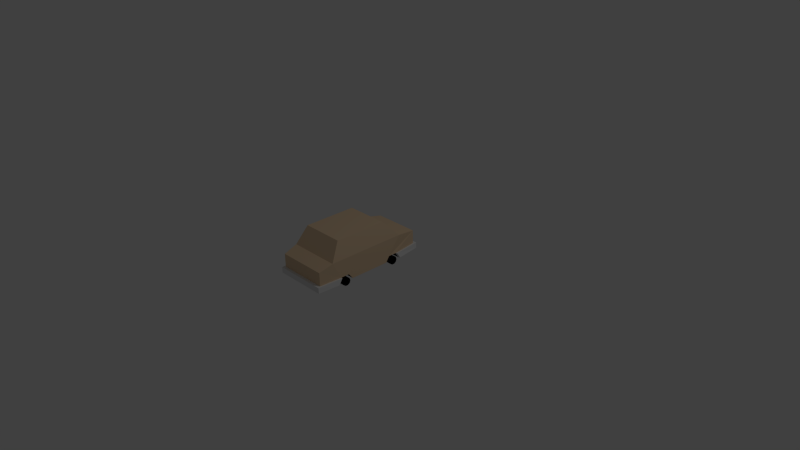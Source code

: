 # Source: CarLimo.blend  (saved by Blender 2.72.0; exported with 4.5.12 LTS)
import bpy
from mathutils import Matrix  # noqa: F401  (used for matrix-valued properties, if any)

bpy.ops.wm.read_factory_settings(use_empty=True)
scene = bpy.context.scene
scene.name = 'Scene'

# ---- collections
col_collection_1 = bpy.data.collections.new('Collection 1'); scene.collection.children.link(col_collection_1)

# ---- materials (node trees are filled in below, after node groups)
mat_blockc = bpy.data.materials.new('BlockC')
mat_blockc.alpha_threshold = 0.0
mat_blockc.use_transparent_shadow = False
mat_blockc.diffuse_color = (0.8, 0.5938, 0.3891, 1.0)
mat_blockc.roughness = 0.5
mat_bumper = bpy.data.materials.new('Bumper')
mat_bumper.alpha_threshold = 0.0
mat_bumper.use_transparent_shadow = False
mat_bumper.roughness = 0.5
mat_wheel = bpy.data.materials.new('Wheel')
mat_wheel.alpha_threshold = 0.0
mat_wheel.use_transparent_shadow = False
mat_wheel.diffuse_color = (0.0, 0.0, 0.0, 1.0)
mat_wheel.roughness = 0.5
mat_headlights = bpy.data.materials.new('HeadLights')
mat_headlights.alpha_threshold = 0.0
mat_headlights.use_transparent_shadow = False
mat_headlights.diffuse_color = (1.0, 1.0, 1.0, 1.0)
mat_headlights.roughness = 0.5

# ---- material node trees

# ---- world
world_world = bpy.data.worlds.new('World'); scene.world = world_world
world_world.color = (0.05088, 0.05088, 0.05088)
world_world.use_sun_shadow = False
world_world.sun_shadow_jitter_overblur = 0.0
world_world.cycles.sampling_method = 'MANUAL'
world_world.cycles.sample_map_resolution = 256

# ---- cameras
cam_camera = bpy.data.cameras.new('Camera')
cam_camera.clip_end = 100.0
cam_camera.lens = 35.0
cam_camera.sensor_width = 32.0
cam_camera.sensor_height = 18.0
cam_camera.ortho_scale = 7.314
cam_camera.dof.focus_distance = 0.0
cam_camera.dof.aperture_fstop = 128.0

# ---- lights
light_lamp = bpy.data.lights.new('Lamp', 'POINT')
light_lamp.transmission_factor = 0.0
light_lamp.cutoff_distance = 30.0
light_lamp.energy = 100.0
light_lamp.shadow_buffer_clip_start = 1.001
light_lamp.shadow_soft_size = 0.1
light_lamp.shadow_maximum_resolution = 0.006
light_lamp.use_absolute_resolution = True
light_lamp.cycles.use_multiple_importance_sampling = False

# ---- meshes
me_cube_002 = bpy.data.meshes.new('Cube.002')
me_cube_002.from_pydata([(0.2022, 0.255, 1.172), (0.2022, 0.255, 1.147), (0.1074, 0.255, 1.172), (0.1074, 0.255, 1.147), (0.08519, 0.2163, 1.172), (0.08519, 0.2163, 1.147), (0.1074, 0.165, 1.172), (0.1074, 0.165, 1.147), (0.2022, 0.165, 1.172), (0.2022, 0.165, 1.147), (0.2558, 0.165, 1.172), (0.2558, 0.165, 1.147), (0.278, 0.2163, 1.172), (0.278, 0.2163, 1.147), (0.2558, 0.255, 1.172), (0.2558, 0.255, 1.147), (-0.3077, 0.05127, 1.154), (-0.3347, 0.05128, -0.3897), (-0.3077, 0.3083, 1.154), (-0.3347, 0.3047, -0.3897), (0.3347, 0.05128, -0.3897), (0.3076, 0.05127, 1.154), (0.3347, 0.3047, -0.3897), (0.3076, 0.3083, 1.154), (-0.3512, 0.3613, 0.8722), (-0.3512, 0.3613, -0.1997), (-0.2864, 0.595, 0.6536), (-0.2864, 0.595, -0.05704), (0.3512, 0.3613, -0.1997), (0.3512, 0.3613, 0.8722), (0.2864, 0.595, -0.05704), (0.2864, 0.595, 0.6536), (-0.3512, 0.05128, -0.1255), (-0.3512, 0.05128, 0.854), (-0.3512, 0.05128, 0.09896), (-0.3512, 0.05128, 0.6464), (-0.3512, 0.1273, -0.07562), (-0.3512, 0.1273, 0.04212), (-0.3512, 0.1273, 0.808), (-0.3512, 0.1271, 0.697), (0.231, 0.05128, 0.854), (0.3512, 0.05128, 0.854), (0.3512, 0.05128, 0.6418), (0.3512, 0.05128, 0.09897), (0.3512, 0.05128, -0.1255), (0.3512, 0.1273, 0.808), (0.3512, 0.1273, 0.6973), (0.3512, 0.1273, 0.04018), (0.3512, 0.1273, -0.07561), (-0.3004, 0.05124, 0.04628), (-0.3685, 0.05124, 0.04628), (-0.3004, 0.01903, 0.03539), (-0.3685, 0.01903, 0.03539), (-0.3004, -0.0008715, 0.006888), (-0.3685, -0.0008708, 0.006888), (-0.3004, -0.0008709, -0.02835), (-0.3685, -0.0008702, -0.02835), (-0.3004, 0.01903, -0.05685), (-0.3685, 0.01904, -0.05685), (-0.3004, 0.05124, -0.06774), (-0.3685, 0.05124, -0.06774), (-0.3004, 0.08345, -0.05685), (-0.3685, 0.08345, -0.05685), (-0.3004, 0.1034, -0.02834), (-0.3685, 0.1034, -0.02835), (-0.3004, 0.1034, 0.00689), (-0.3685, 0.1034, 0.00689), (-0.3004, 0.08345, 0.0354), (-0.3685, 0.08345, 0.0354), (-0.3004, 0.05127, 0.8074), (-0.3685, 0.05128, 0.8074), (-0.3004, 0.01777, 0.7965), (-0.3685, 0.01777, 0.7965), (-0.3004, -0.002935, 0.768), (-0.3685, -0.002934, 0.768), (-0.3004, -0.002934, 0.7327), (-0.3685, -0.002934, 0.7327), (-0.3004, 0.01777, 0.7042), (-0.3685, 0.01777, 0.7042), (-0.3004, 0.05128, 0.6933), (-0.3685, 0.05128, 0.6933), (-0.3004, 0.08478, 0.7042), (-0.3685, 0.08478, 0.7042), (-0.3004, 0.1055, 0.7327), (-0.3685, 0.1055, 0.7327), (-0.3004, 0.1055, 0.768), (-0.3685, 0.1055, 0.768), (-0.3004, 0.08478, 0.7965), (-0.3685, 0.08478, 0.7965), (0.3685, 0.04925, 0.04416), (0.3004, 0.04925, 0.04416), (0.3685, 0.01704, 0.03327), (0.3004, 0.01704, 0.03327), (0.3685, -0.002864, 0.004767), (0.3004, -0.002864, 0.004767), (0.3685, -0.002864, -0.03047), (0.3004, -0.002864, -0.03047), (0.3685, 0.01704, -0.05897), (0.3004, 0.01704, -0.05897), (0.3685, 0.04925, -0.06986), (0.3004, 0.04925, -0.06986), (0.3685, 0.08146, -0.05897), (0.3004, 0.08146, -0.05897), (0.3685, 0.1014, -0.03047), (0.3004, 0.1014, -0.03047), (0.3685, 0.1014, 0.004769), (0.3004, 0.1014, 0.004769), (0.3685, 0.08145, 0.03327), (0.3004, 0.08145, 0.03327), (0.3685, 0.05128, 0.8074), (0.3004, 0.05128, 0.8074), (0.3685, 0.01777, 0.7965), (0.3004, 0.01777, 0.7965), (0.3685, -0.002934, 0.768), (0.3004, -0.002934, 0.768), (0.3685, -0.002934, 0.7327), (0.3004, -0.002934, 0.7327), (0.3685, 0.01777, 0.7042), (0.3004, 0.01777, 0.7042), (0.3685, 0.05128, 0.6934), (0.3004, 0.05128, 0.6934), (0.3685, 0.08478, 0.7042), (0.3004, 0.08478, 0.7042), (0.3685, 0.1055, 0.7327), (0.3004, 0.1055, 0.7327), (0.3685, 0.1055, 0.768), (0.3004, 0.1055, 0.768), (0.3685, 0.08478, 0.7965), (0.3004, 0.08478, 0.7965), (0.2311, 0.1273, 0.04043), (0.2311, 0.1273, -0.07561), (0.2311, 0.05128, -0.1255), (0.2311, 0.05128, 0.09896), (-0.2311, 0.05128, -0.1255), (-0.2311, 0.1273, -0.07562), (-0.2311, 0.1273, 0.04172), (-0.2311, 0.05128, 0.09896), (0.2311, 0.05128, 0.6434), (0.231, 0.1273, 0.6973), (0.231, 0.1273, 0.808), (-0.2311, 0.1272, 0.697), (-0.231, 0.05128, 0.854), (-0.2311, 0.05128, 0.6446), (-0.231, 0.1273, 0.808), (-0.3077, 0.1273, 1.154), (0.3076, 0.1273, 1.154), (-0.3252, 0.05086, 1.194), (0.3252, 0.05086, 1.194), (-0.3735, 0.05169, 0.8649), (-0.3735, 0.1281, 0.8189), (0.3735, 0.05169, 0.8649), (0.3735, 0.1281, 0.8189), (-0.3252, 0.1279, 1.194), (0.3252, 0.1279, 1.194), (0.3347, 0.1273, -0.3897), (-0.3347, 0.1273, -0.3897), (-0.3558, 0.05108, -0.4293), (0.3558, 0.05108, -0.4293), (-0.3743, 0.05149, -0.1303), (-0.3743, 0.1277, -0.08033), (0.3743, 0.05149, -0.1303), (0.3743, 0.1277, -0.08033), (0.3554, 0.1276, -0.43), (-0.3554, 0.1276, -0.43), (-0.2022, 0.255, 1.172), (-0.2022, 0.255, 1.147), (-0.2558, 0.255, 1.172), (-0.2558, 0.255, 1.147), (-0.278, 0.2163, 1.172), (-0.278, 0.2163, 1.147), (-0.2558, 0.165, 1.172), (-0.2558, 0.165, 1.147), (-0.2022, 0.165, 1.172), (-0.2022, 0.165, 1.147), (-0.1074, 0.165, 1.172), (-0.1074, 0.165, 1.147), (-0.08519, 0.2163, 1.172), (-0.08519, 0.2163, 1.147), (-0.1074, 0.255, 1.172), (-0.1074, 0.255, 1.147)], [], [(0, 1, 3, 2), (2, 3, 5, 4), (4, 5, 7, 6), (6, 7, 9, 8), (8, 9, 11, 10), (10, 11, 13, 12), (14, 15, 1, 0), (12, 13, 15, 14), (0, 2, 4, 6, 8, 10, 12, 14), (24, 25, 36, 37, 34, 35, 39), (19, 22, 154, 155), (22, 19, 25, 28), (144, 38, 149, 152), (26, 27, 25, 24), (30, 31, 29, 28), (26, 31, 30, 27), (24, 29, 31, 26), (27, 30, 28, 25), (45, 145, 153, 151), (19, 155, 36, 25), (34, 136, 132, 43, 42, 137, 142, 35), (138, 46, 45, 139), (145, 144, 152, 153), (154, 48, 161, 162), (137, 42, 46, 138), (40, 139, 45, 41), (49, 50, 52, 51), (51, 52, 54, 53), (53, 54, 56, 55), (55, 56, 58, 57), (57, 58, 60, 59), (59, 60, 62, 61), (61, 62, 64, 63), (63, 64, 66, 65), (52, 50, 68, 66, 64, 62, 60, 58, 56, 54), (67, 68, 50, 49), (65, 66, 68, 67), (69, 70, 72, 71), (71, 72, 74, 73), (73, 74, 76, 75), (75, 76, 78, 77), (77, 78, 80, 79), (79, 80, 82, 81), (81, 82, 84, 83), (83, 84, 86, 85), (72, 70, 88, 86, 84, 82, 80, 78, 76, 74), (87, 88, 70, 69), (85, 86, 88, 87), (89, 90, 92, 91), (91, 92, 94, 93), (93, 94, 96, 95), (95, 96, 98, 97), (97, 98, 100, 99), (99, 100, 102, 101), (101, 102, 104, 103), (103, 104, 106, 105), (107, 108, 90, 89), (105, 106, 108, 107), (89, 91, 93, 95, 97, 99, 101, 103, 105, 107), (109, 110, 112, 111), (111, 112, 114, 113), (113, 114, 116, 115), (115, 116, 118, 117), (117, 118, 120, 119), (119, 120, 122, 121), (121, 122, 124, 123), (123, 124, 126, 125), (127, 128, 110, 109), (125, 126, 128, 127), (109, 111, 113, 115, 117, 119, 121, 123, 125, 127), (23, 29, 24, 18), (49, 51, 53, 55, 57, 59, 61, 63, 65, 67), (69, 71, 73, 75, 77, 79, 81, 83, 85, 87), (112, 110, 128, 126, 124, 122, 120, 118, 116, 114), (92, 90, 108, 106, 104, 102, 100, 98, 96, 94), (28, 29, 46, 42, 43, 47, 48), (32, 133, 134, 36), (36, 134, 135, 37), (34, 37, 135, 136), (44, 131, 133, 32, 17, 20), (33, 141, 40, 41, 21, 16), (132, 129, 47, 43), (131, 44, 48, 130), (130, 48, 47, 129), (131, 132, 136, 133), (39, 140, 143, 38), (35, 142, 140, 39), (33, 38, 143, 141), (40, 141, 142, 137), (143, 140, 142, 141), (138, 139, 40, 137), (131, 130, 129, 132), (136, 135, 134, 133), (38, 144, 18), (45, 23, 145), (144, 145, 23, 18), (39, 38, 18, 24), (29, 23, 45, 46), (146, 147, 153, 152), (146, 152, 149, 148), (153, 147, 150, 151), (41, 45, 151, 150), (21, 41, 150, 147), (38, 33, 148, 149), (16, 21, 147, 146), (33, 16, 146, 148), (22, 28, 48, 154), (36, 155, 163, 159), (155, 154, 162, 163), (162, 161, 160, 157), (163, 156, 158, 159), (163, 162, 157, 156), (48, 44, 160, 161), (32, 36, 159, 158), (17, 32, 158, 156), (20, 17, 156, 157), (44, 20, 157, 160), (164, 165, 167, 166), (166, 167, 169, 168), (168, 169, 171, 170), (170, 171, 173, 172), (172, 173, 175, 174), (174, 175, 177, 176), (178, 179, 165, 164), (176, 177, 179, 178), (164, 166, 168, 170, 172, 174, 176, 178)])
me_cube_002.polygons.foreach_set('material_index', [3, 3, 3, 3, 3, 3, 3, 3, 3, 0, 0, 0, 1, 0, 0, 0, 0, 0, 1, 0, 2, 2, 1, 1, 2, 2, 2, 2, 2, 2, 2, 2, 2, 2, 2, 2, 2, 2, 2, 2, 2, 2, 2, 2, 2, 2, 2, 2, 2, 2, 2, 2, 2, 2, 2, 2, 2, 2, 2, 2, 2, 2, 2, 2, 2, 2, 2, 2, 2, 2, 0, 2, 2, 2, 2, 0, 2, 2, 2, 2, 2, 2, 2, 2, 2, 2, 2, 2, 2, 2, 2, 2, 2, 0, 0, 0, 0, 0, 1, 1, 1, 1, 1, 1, 1, 1, 0, 1, 1, 1, 1, 1, 1, 1, 1, 1, 1, 3, 3, 3, 3, 3, 3, 3, 3, 3])
me_cube_002.materials.append(mat_blockc)
me_cube_002.materials.append(mat_bumper)
me_cube_002.materials.append(mat_wheel)
me_cube_002.materials.append(mat_headlights)
me_cube_002.use_remesh_preserve_volume = False
me_cube_002.use_remesh_preserve_attributes = False
me_cube_002.use_mirror_vertex_groups = False
me_cube_002.update()

# ---- objects
ob_lamp = bpy.data.objects.new('Lamp', light_lamp)
ob_camera = bpy.data.objects.new('Camera', cam_camera)
ob_carlimo = bpy.data.objects.new('CarLimo', me_cube_002)

# ---- transforms, parenting, visibility, modifiers, constraints
ob_lamp.location = (4.076, 1.005, 5.904)
ob_lamp.rotation_euler = (0.6503, 0.05522, 1.866)
ob_lamp.lock_rotations_4d = False
ob_lamp.empty_display_type = 'ARROWS'
ob_lamp.color = (0.0, 0.0, 0.0, 0.0)
ob_lamp.lineart.crease_threshold = 0.0
ob_camera.location = (7.481, -6.508, 5.344)
ob_camera.rotation_euler = (1.109, 0.01082, 0.8149)
ob_camera.lock_rotations_4d = False
ob_camera.empty_display_type = 'ARROWS'
ob_camera.color = (0.0, 0.0, 0.0, 0.0)
ob_camera.display_type = 'WIRE'
ob_camera.lineart.crease_threshold = 0.0
ob_carlimo.location = (-3.793e-14, -0.75, 0.0)
ob_carlimo.rotation_euler = (1.571, -0.0, -3.142)
ob_carlimo.lineart.crease_threshold = 0.0

# ---- collection membership
col_collection_1.objects.link(ob_lamp)
col_collection_1.objects.link(ob_camera)
col_collection_1.objects.link(ob_carlimo)

# ---- scene / render settings (as saved in the file)
scene.camera = ob_camera
scene.frame_start = 1; scene.frame_end = 250; scene.frame_set(3)
scene.render.engine = 'BLENDER_EEVEE_NEXT'
scene.render.resolution_percentage = 50
scene.render.dither_intensity = 0.0
scene.cycles.use_denoising = False
scene.cycles.samples = 10
scene.cycles.sampling_pattern = 'TABULATED_SOBOL'
scene.cycles.light_sampling_threshold = 0.0
scene.cycles.use_adaptive_sampling = False
scene.cycles.use_light_tree = False
scene.cycles.blur_glossy = 0.0
scene.cycles.pixel_filter_type = 'GAUSSIAN'
scene.cycles.sample_clamp_indirect = 0.0
scene.view_settings.view_transform = 'Standard'
bpy.context.view_layer.update()
